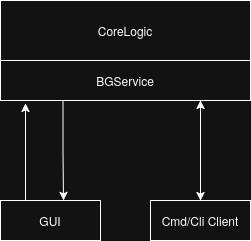

The diagram above was exported from draw.io. Its source (the exported page's mxGraphModel, read from the mxfile embedded in the PNG):
<mxGraphModel dx="888" dy="538" grid="1" gridSize="10" guides="1" tooltips="1" connect="1" arrows="1" fold="1" page="1" pageScale="1" pageWidth="850" pageHeight="1100" math="0" shadow="0">
  <root>
    <mxCell id="0" />
    <mxCell id="1" parent="0" />
    <mxCell id="zVTB4J_0xSzcGvU7EiJe-1" value="" style="rounded=0;whiteSpace=wrap;html=1;" parent="1" vertex="1">
      <mxGeometry x="230" y="180" width="250" height="40" as="geometry" />
    </mxCell>
    <mxCell id="zVTB4J_0xSzcGvU7EiJe-2" value="" style="rounded=0;whiteSpace=wrap;html=1;" parent="1" vertex="1">
      <mxGeometry x="230" y="120" width="250" height="60" as="geometry" />
    </mxCell>
    <mxCell id="zVTB4J_0xSzcGvU7EiJe-3" value="BGService" style="text;html=1;whiteSpace=wrap;strokeColor=none;fillColor=none;align=center;verticalAlign=middle;rounded=0;" parent="1" vertex="1">
      <mxGeometry x="230" y="180" width="250" height="40" as="geometry" />
    </mxCell>
    <mxCell id="zVTB4J_0xSzcGvU7EiJe-4" value="CoreLogic" style="text;html=1;whiteSpace=wrap;strokeColor=none;fillColor=none;align=center;verticalAlign=middle;rounded=0;" parent="1" vertex="1">
      <mxGeometry x="230" y="120" width="250" height="60" as="geometry" />
    </mxCell>
    <mxCell id="zVTB4J_0xSzcGvU7EiJe-6" value="" style="rounded=0;whiteSpace=wrap;html=1;" parent="1" vertex="1">
      <mxGeometry x="230" y="320" width="100" height="40" as="geometry" />
    </mxCell>
    <mxCell id="zVTB4J_0xSzcGvU7EiJe-7" value="GUI" style="text;html=1;whiteSpace=wrap;strokeColor=none;fillColor=none;align=center;verticalAlign=middle;rounded=0;" parent="1" vertex="1">
      <mxGeometry x="230" y="320" width="100" height="40" as="geometry" />
    </mxCell>
    <mxCell id="zVTB4J_0xSzcGvU7EiJe-8" value="" style="rounded=0;whiteSpace=wrap;html=1;" parent="1" vertex="1">
      <mxGeometry x="380" y="320" width="100" height="40" as="geometry" />
    </mxCell>
    <mxCell id="zVTB4J_0xSzcGvU7EiJe-9" value="Cmd/Cli Client" style="text;html=1;whiteSpace=wrap;strokeColor=none;fillColor=none;align=center;verticalAlign=middle;rounded=0;" parent="1" vertex="1">
      <mxGeometry x="380" y="320" width="100" height="40" as="geometry" />
    </mxCell>
    <mxCell id="zVTB4J_0xSzcGvU7EiJe-10" style="edgeStyle=orthogonalEdgeStyle;rounded=0;orthogonalLoop=1;jettySize=auto;html=1;exitX=0.25;exitY=0;exitDx=0;exitDy=0;entryX=0.1;entryY=1.075;entryDx=0;entryDy=0;entryPerimeter=0;" parent="1" source="zVTB4J_0xSzcGvU7EiJe-7" target="zVTB4J_0xSzcGvU7EiJe-3" edge="1">
      <mxGeometry relative="1" as="geometry" />
    </mxCell>
    <mxCell id="zVTB4J_0xSzcGvU7EiJe-11" style="edgeStyle=orthogonalEdgeStyle;rounded=0;orthogonalLoop=1;jettySize=auto;html=1;exitX=0.25;exitY=1;exitDx=0;exitDy=0;entryX=0.63;entryY=0;entryDx=0;entryDy=0;entryPerimeter=0;" parent="1" source="zVTB4J_0xSzcGvU7EiJe-3" target="zVTB4J_0xSzcGvU7EiJe-7" edge="1">
      <mxGeometry relative="1" as="geometry" />
    </mxCell>
    <mxCell id="zVTB4J_0xSzcGvU7EiJe-15" value="" style="endArrow=classic;startArrow=classic;html=1;rounded=0;exitX=0.5;exitY=0;exitDx=0;exitDy=0;" parent="1" source="zVTB4J_0xSzcGvU7EiJe-9" edge="1">
      <mxGeometry width="50" height="50" relative="1" as="geometry">
        <mxPoint x="380" y="360" as="sourcePoint" />
        <mxPoint x="430" y="220" as="targetPoint" />
      </mxGeometry>
    </mxCell>
  </root>
</mxGraphModel>